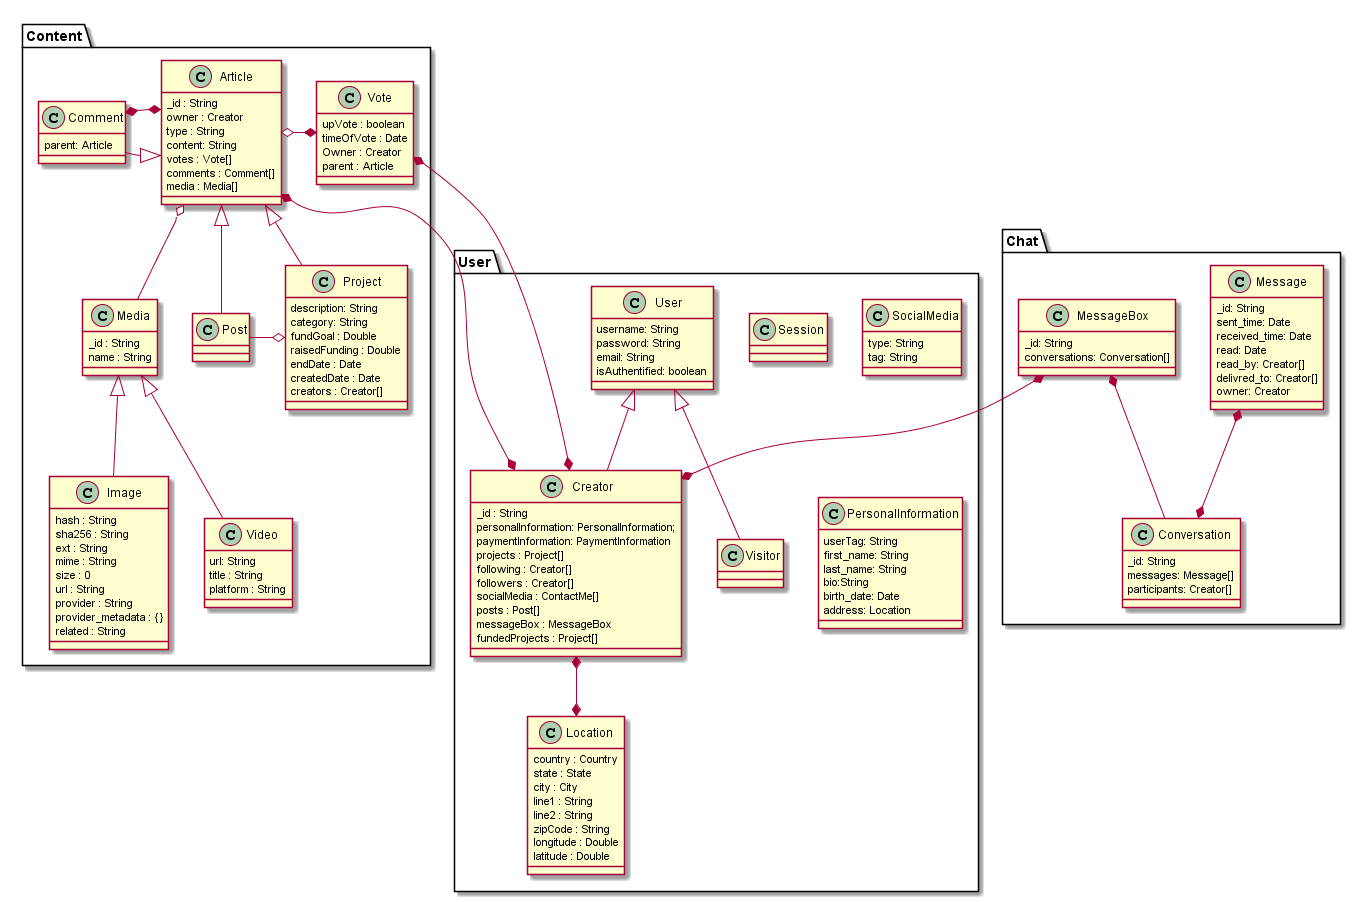

The diagram above was rendered by PlantUML. Its source (embedded in the PNG):
@startuml User


package Content{
    class Post extends Article{
    }
    class Vote{
        upVote : boolean
        timeOfVote : Date
        Owner : Creator
        parent : Article
    }
    class Project extends Article{
        description: String
        category: String
        fundGoal : Double
        raisedFunding : Double
        endDate : Date
        createdDate : Date
        creators : Creator[]
    }

    class Comment extends Article{
        parent: Article
    }
    class Article{
        _id : String
        owner : Creator
        type : String
        content: String
        votes : Vote[]
        comments : Comment[]
        media : Media[]
    }
    class Media{
        _id : String
        name : String


    }
    class Image extends Media{
        hash : String
        sha256 : String
        ext : String
        mime : String
        size : 0
        url : String
        provider : String
        provider_metadata : {}
        related : String

    }
    class Video extends Media{
        url: String
        title : String
        platform : String
    }
    Article o-* Vote
    Article *-right-* Comment
    Project o-left- Post
    Article o-- Media

}
package Chat {

    class MessageBox{
        _id: String
        conversations: Conversation[]
    }
    class Conversation{
        _id: String
        messages: Message[]
        participants: Creator[]
    }
    class Message{
        _id: String
        sent_time: Date
        received_time: Date
        read: Date
        read_by: Creator[]
        delivred_to: Creator[]
        owner: Creator
    }


}

package User{

    class User {
        username: String
        password: String
        email: String
        isAuthentified: boolean
    }

    class Session{
    }

    class Creator extends User{
        _id : String
        personalInformation: PersonalInformation;
        paymentInformation: PaymentInformation
        projects : Project[]
        following : Creator[]
        followers : Creator[]
        socialMedia : ContactMe[]
        posts : Post[]
        messageBox : MessageBox
        fundedProjects : Project[]

    }
    class Visitor extends User{

    }
    class Location{
        country : Country
        state : State
        city : City
        line1 : String
        line2 : String
        zipCode : String
        longitude : Double
        latitude : Double
    }
    class SocialMedia{
        type: String
        tag: String
    }
    class PersonalInformation{
        userTag: String
        first_name: String
        last_name: String
        bio:String
        birth_date: Date
        address: Location

    }
}



MessageBox  *--*  Creator

Article  *--*  Creator

Creator *--* Location
Vote  *---*  Creator

MessageBox  *-down-  Conversation
Message  *-up-*  Conversation


@enduml